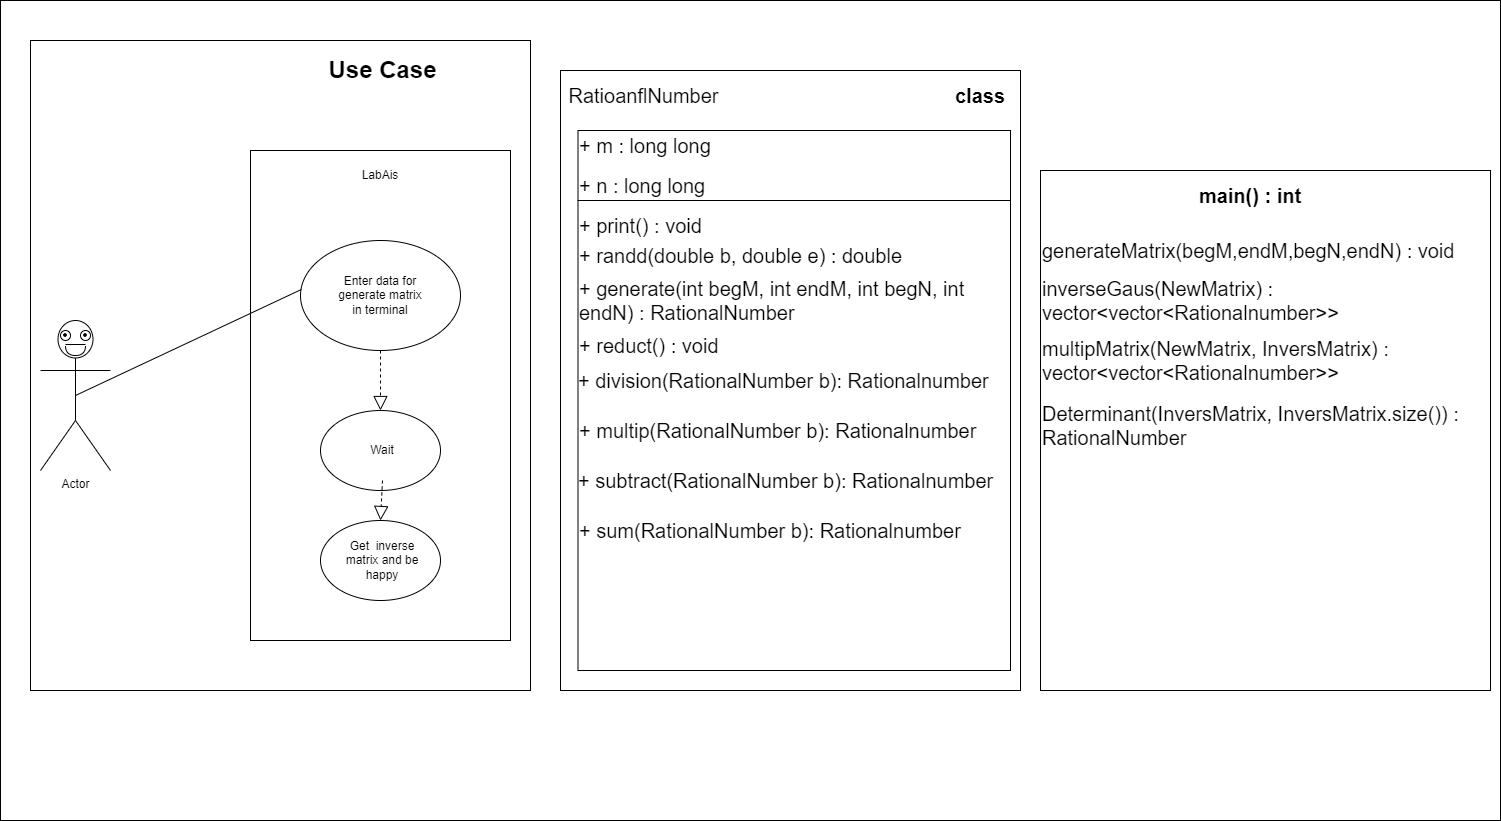

The diagram above was exported from draw.io. Its source (the exported page's mxGraphModel, read from the mxfile embedded in the PNG):
<mxGraphModel dx="1673" dy="887" grid="1" gridSize="10" guides="1" tooltips="1" connect="1" arrows="1" fold="1" page="1" pageScale="1.5" pageWidth="1169" pageHeight="826" background="none" math="0" shadow="0">
  <root>
    <mxCell id="0" style=";html=1;" />
    <mxCell id="1" style=";html=1;" parent="0" />
    <mxCell id="HAXLixZntfwGU-V88_bf-1" value="" style="rounded=0;whiteSpace=wrap;html=1;align=left;" vertex="1" parent="1">
      <mxGeometry x="250" y="30" width="1500" height="820" as="geometry" />
    </mxCell>
    <mxCell id="wBK8i54BJlFoOS9fBbWj-35" value="" style="group" parent="1" vertex="1" connectable="0">
      <mxGeometry x="280" y="70" width="500" height="650" as="geometry" />
    </mxCell>
    <mxCell id="wBK8i54BJlFoOS9fBbWj-33" value="" style="rounded=0;whiteSpace=wrap;html=1;fontFamily=Helvetica;" parent="wBK8i54BJlFoOS9fBbWj-35" vertex="1">
      <mxGeometry width="500" height="650" as="geometry" />
    </mxCell>
    <mxCell id="1672d66443f91eb5-23" value="Use Case" style="text;strokeColor=none;fillColor=none;html=1;fontSize=24;fontStyle=1;verticalAlign=middle;align=center;" parent="wBK8i54BJlFoOS9fBbWj-35" vertex="1">
      <mxGeometry x="261.25" y="10" width="181.5" height="40" as="geometry" />
    </mxCell>
    <mxCell id="wBK8i54BJlFoOS9fBbWj-2" value="Actor" style="shape=umlActor;verticalLabelPosition=bottom;verticalAlign=top;html=1;outlineConnect=0;" parent="wBK8i54BJlFoOS9fBbWj-35" vertex="1">
      <mxGeometry x="10" y="280" width="70" height="150" as="geometry" />
    </mxCell>
    <mxCell id="wBK8i54BJlFoOS9fBbWj-3" value="" style="whiteSpace=wrap;html=1;verticalAlign=top;fontFamily=Helvetica;" parent="wBK8i54BJlFoOS9fBbWj-35" vertex="1">
      <mxGeometry x="220" y="110" width="260" height="490" as="geometry" />
    </mxCell>
    <mxCell id="wBK8i54BJlFoOS9fBbWj-6" value="LabAis" style="text;html=1;strokeColor=none;fillColor=none;align=center;verticalAlign=middle;whiteSpace=wrap;rounded=0;fontFamily=Helvetica;" parent="wBK8i54BJlFoOS9fBbWj-35" vertex="1">
      <mxGeometry x="270" y="120" width="160" height="30" as="geometry" />
    </mxCell>
    <mxCell id="wBK8i54BJlFoOS9fBbWj-8" value="" style="ellipse;whiteSpace=wrap;html=1;fontFamily=Helvetica;" parent="wBK8i54BJlFoOS9fBbWj-35" vertex="1">
      <mxGeometry x="270" y="200" width="160" height="110" as="geometry" />
    </mxCell>
    <mxCell id="wBK8i54BJlFoOS9fBbWj-9" value="Enter data for generate matrix&lt;br&gt;in terminal" style="text;html=1;strokeColor=none;fillColor=none;align=center;verticalAlign=middle;whiteSpace=wrap;rounded=0;fontFamily=Helvetica;" parent="wBK8i54BJlFoOS9fBbWj-35" vertex="1">
      <mxGeometry x="305" y="225" width="90" height="60" as="geometry" />
    </mxCell>
    <mxCell id="wBK8i54BJlFoOS9fBbWj-14" value="" style="ellipse;whiteSpace=wrap;html=1;fontFamily=Helvetica;" parent="wBK8i54BJlFoOS9fBbWj-35" vertex="1">
      <mxGeometry x="290" y="370" width="120" height="80" as="geometry" />
    </mxCell>
    <mxCell id="wBK8i54BJlFoOS9fBbWj-15" value="" style="endArrow=block;dashed=1;endFill=0;endSize=12;html=1;rounded=0;fontFamily=Helvetica;entryX=0.5;entryY=0;entryDx=0;entryDy=0;exitX=0.5;exitY=1;exitDx=0;exitDy=0;" parent="wBK8i54BJlFoOS9fBbWj-35" source="wBK8i54BJlFoOS9fBbWj-8" target="wBK8i54BJlFoOS9fBbWj-14" edge="1">
      <mxGeometry width="160" relative="1" as="geometry">
        <mxPoint x="100" y="370" as="sourcePoint" />
        <mxPoint x="260" y="370" as="targetPoint" />
      </mxGeometry>
    </mxCell>
    <mxCell id="wBK8i54BJlFoOS9fBbWj-16" value="Wait" style="text;html=1;strokeColor=none;fillColor=none;align=center;verticalAlign=middle;whiteSpace=wrap;rounded=0;fontFamily=Helvetica;" parent="wBK8i54BJlFoOS9fBbWj-35" vertex="1">
      <mxGeometry x="307" y="380" width="90" height="60" as="geometry" />
    </mxCell>
    <mxCell id="wBK8i54BJlFoOS9fBbWj-17" value="" style="ellipse;whiteSpace=wrap;html=1;fontFamily=Helvetica;" parent="wBK8i54BJlFoOS9fBbWj-35" vertex="1">
      <mxGeometry x="290" y="480" width="120" height="80" as="geometry" />
    </mxCell>
    <mxCell id="wBK8i54BJlFoOS9fBbWj-20" value="" style="endArrow=block;dashed=1;endFill=0;endSize=12;html=1;rounded=0;fontFamily=Helvetica;entryX=0.5;entryY=0;entryDx=0;entryDy=0;exitX=0.5;exitY=1;exitDx=0;exitDy=0;" parent="wBK8i54BJlFoOS9fBbWj-35" source="wBK8i54BJlFoOS9fBbWj-16" target="wBK8i54BJlFoOS9fBbWj-17" edge="1">
      <mxGeometry width="160" relative="1" as="geometry">
        <mxPoint x="100" y="380" as="sourcePoint" />
        <mxPoint x="260" y="380" as="targetPoint" />
      </mxGeometry>
    </mxCell>
    <mxCell id="wBK8i54BJlFoOS9fBbWj-21" value="Get&amp;nbsp; inverse matrix and be happy" style="text;html=1;strokeColor=none;fillColor=none;align=center;verticalAlign=middle;whiteSpace=wrap;rounded=0;fontFamily=Helvetica;" parent="wBK8i54BJlFoOS9fBbWj-35" vertex="1">
      <mxGeometry x="307" y="490" width="90" height="60" as="geometry" />
    </mxCell>
    <mxCell id="wBK8i54BJlFoOS9fBbWj-22" value="" style="endArrow=none;html=1;rounded=0;fontFamily=Helvetica;exitX=0.5;exitY=0.5;exitDx=0;exitDy=0;exitPerimeter=0;entryX=0.006;entryY=0.445;entryDx=0;entryDy=0;entryPerimeter=0;" parent="wBK8i54BJlFoOS9fBbWj-35" source="wBK8i54BJlFoOS9fBbWj-2" target="wBK8i54BJlFoOS9fBbWj-8" edge="1">
      <mxGeometry width="50" height="50" relative="1" as="geometry">
        <mxPoint x="150" y="390" as="sourcePoint" />
        <mxPoint x="200" y="340" as="targetPoint" />
      </mxGeometry>
    </mxCell>
    <mxCell id="wBK8i54BJlFoOS9fBbWj-23" value="" style="ellipse;whiteSpace=wrap;html=1;fontFamily=Helvetica;" parent="wBK8i54BJlFoOS9fBbWj-35" vertex="1">
      <mxGeometry x="30" y="290" width="10" height="10" as="geometry" />
    </mxCell>
    <mxCell id="wBK8i54BJlFoOS9fBbWj-24" value="" style="ellipse;whiteSpace=wrap;html=1;fontFamily=Helvetica;" parent="wBK8i54BJlFoOS9fBbWj-35" vertex="1">
      <mxGeometry x="50" y="290" width="10" height="10" as="geometry" />
    </mxCell>
    <mxCell id="wBK8i54BJlFoOS9fBbWj-25" value="" style="shape=requiredInterface;html=1;verticalLabelPosition=bottom;sketch=0;fontFamily=Helvetica;rotation=90;" parent="wBK8i54BJlFoOS9fBbWj-35" vertex="1">
      <mxGeometry x="40" y="300" width="10" height="20" as="geometry" />
    </mxCell>
    <mxCell id="wBK8i54BJlFoOS9fBbWj-27" value="" style="line;strokeWidth=1;fillColor=none;align=left;verticalAlign=middle;spacingTop=-1;spacingLeft=3;spacingRight=3;rotatable=0;labelPosition=right;points=[];portConstraint=eastwest;fontFamily=Helvetica;" parent="wBK8i54BJlFoOS9fBbWj-35" vertex="1">
      <mxGeometry x="35" y="300" width="20" height="8" as="geometry" />
    </mxCell>
    <mxCell id="wBK8i54BJlFoOS9fBbWj-29" value="" style="shape=image;html=1;verticalAlign=top;verticalLabelPosition=bottom;labelBackgroundColor=#ffffff;imageAspect=0;aspect=fixed;image=https://cdn1.iconfinder.com/data/icons/bootstrap-vol-2/16/dot-128.png;fontFamily=Helvetica;" parent="wBK8i54BJlFoOS9fBbWj-35" vertex="1">
      <mxGeometry x="25" y="285" width="20" height="20" as="geometry" />
    </mxCell>
    <mxCell id="wBK8i54BJlFoOS9fBbWj-30" value="" style="shape=image;html=1;verticalAlign=top;verticalLabelPosition=bottom;labelBackgroundColor=#ffffff;imageAspect=0;aspect=fixed;image=https://cdn1.iconfinder.com/data/icons/bootstrap-vol-2/16/dot-128.png;fontFamily=Helvetica;" parent="wBK8i54BJlFoOS9fBbWj-35" vertex="1">
      <mxGeometry x="45" y="285" width="20" height="20" as="geometry" />
    </mxCell>
    <mxCell id="HAXLixZntfwGU-V88_bf-2" value="" style="rounded=0;whiteSpace=wrap;html=1;fontSize=20;" vertex="1" parent="1">
      <mxGeometry x="810" y="100" width="460" height="620" as="geometry" />
    </mxCell>
    <mxCell id="HAXLixZntfwGU-V88_bf-3" value="" style="rounded=0;whiteSpace=wrap;html=1;fontSize=20;" vertex="1" parent="1">
      <mxGeometry x="827.5" y="160" width="432.5" height="70" as="geometry" />
    </mxCell>
    <mxCell id="HAXLixZntfwGU-V88_bf-4" value="RatioanflNumber" style="text;html=1;strokeColor=none;fillColor=none;align=center;verticalAlign=middle;whiteSpace=wrap;rounded=0;fontSize=20;" vertex="1" parent="1">
      <mxGeometry x="817" y="110" width="153" height="30" as="geometry" />
    </mxCell>
    <mxCell id="HAXLixZntfwGU-V88_bf-6" value="&lt;b&gt;class&lt;/b&gt;" style="text;html=1;strokeColor=none;fillColor=none;align=center;verticalAlign=middle;whiteSpace=wrap;rounded=0;fontSize=20;" vertex="1" parent="1">
      <mxGeometry x="1200" y="110" width="60" height="30" as="geometry" />
    </mxCell>
    <mxCell id="HAXLixZntfwGU-V88_bf-7" value="+ m : long long" style="text;html=1;strokeColor=none;fillColor=none;align=left;verticalAlign=middle;whiteSpace=wrap;rounded=0;fontSize=20;" vertex="1" parent="1">
      <mxGeometry x="827.5" y="160" width="372.5" height="30" as="geometry" />
    </mxCell>
    <mxCell id="HAXLixZntfwGU-V88_bf-8" value="+ n : long long" style="text;html=1;strokeColor=none;fillColor=none;align=left;verticalAlign=middle;whiteSpace=wrap;rounded=0;fontSize=20;" vertex="1" parent="1">
      <mxGeometry x="827.5" y="200" width="372.5" height="30" as="geometry" />
    </mxCell>
    <mxCell id="HAXLixZntfwGU-V88_bf-9" value="" style="rounded=0;whiteSpace=wrap;html=1;fontSize=20;align=left;" vertex="1" parent="1">
      <mxGeometry x="827.5" y="230" width="432.5" height="470" as="geometry" />
    </mxCell>
    <mxCell id="HAXLixZntfwGU-V88_bf-10" value="+ print() : void" style="text;html=1;strokeColor=none;fillColor=none;align=left;verticalAlign=middle;whiteSpace=wrap;rounded=0;fontSize=20;" vertex="1" parent="1">
      <mxGeometry x="827.5" y="230" width="432.5" height="50" as="geometry" />
    </mxCell>
    <mxCell id="HAXLixZntfwGU-V88_bf-11" value="+ randd(double b, double e) : double" style="text;html=1;strokeColor=none;fillColor=none;align=left;verticalAlign=middle;whiteSpace=wrap;rounded=0;fontSize=20;" vertex="1" parent="1">
      <mxGeometry x="827.5" y="270" width="432.5" height="30" as="geometry" />
    </mxCell>
    <mxCell id="HAXLixZntfwGU-V88_bf-12" value="+ generate(int begM, int endM, int begN, int endN) : RationalNumber" style="text;html=1;strokeColor=none;fillColor=none;align=left;verticalAlign=middle;whiteSpace=wrap;rounded=0;fontSize=20;" vertex="1" parent="1">
      <mxGeometry x="827.5" y="300" width="432.5" height="60" as="geometry" />
    </mxCell>
    <mxCell id="HAXLixZntfwGU-V88_bf-13" value="+ reduct() : void" style="text;html=1;strokeColor=none;fillColor=none;align=left;verticalAlign=middle;whiteSpace=wrap;rounded=0;fontSize=20;" vertex="1" parent="1">
      <mxGeometry x="827.5" y="350" width="372.5" height="50" as="geometry" />
    </mxCell>
    <mxCell id="HAXLixZntfwGU-V88_bf-14" value="+ division(RationalNumber b): Rationalnumber" style="text;html=1;strokeColor=none;fillColor=none;align=left;verticalAlign=middle;whiteSpace=wrap;rounded=0;fontSize=20;" vertex="1" parent="1">
      <mxGeometry x="826.25" y="385" width="433.75" height="50" as="geometry" />
    </mxCell>
    <mxCell id="HAXLixZntfwGU-V88_bf-16" value="+ multip(RationalNumber b): Rationalnumber" style="text;html=1;strokeColor=none;fillColor=none;align=left;verticalAlign=middle;whiteSpace=wrap;rounded=0;fontSize=20;" vertex="1" parent="1">
      <mxGeometry x="827.5" y="435" width="432.5" height="50" as="geometry" />
    </mxCell>
    <mxCell id="HAXLixZntfwGU-V88_bf-17" value="+ subtract(RationalNumber b): Rationalnumber" style="text;html=1;strokeColor=none;fillColor=none;align=left;verticalAlign=middle;whiteSpace=wrap;rounded=0;fontSize=20;" vertex="1" parent="1">
      <mxGeometry x="826.25" y="485" width="433.75" height="50" as="geometry" />
    </mxCell>
    <mxCell id="HAXLixZntfwGU-V88_bf-18" value="+ sum(RationalNumber b): Rationalnumber" style="text;html=1;strokeColor=none;fillColor=none;align=left;verticalAlign=middle;whiteSpace=wrap;rounded=0;fontSize=20;" vertex="1" parent="1">
      <mxGeometry x="827.5" y="535" width="432.5" height="50" as="geometry" />
    </mxCell>
    <mxCell id="HAXLixZntfwGU-V88_bf-19" value="" style="rounded=0;whiteSpace=wrap;html=1;fontSize=20;" vertex="1" parent="1">
      <mxGeometry x="1290" y="200" width="450" height="520" as="geometry" />
    </mxCell>
    <mxCell id="HAXLixZntfwGU-V88_bf-20" value="main() : int" style="text;html=1;strokeColor=none;fillColor=none;align=center;verticalAlign=middle;whiteSpace=wrap;rounded=0;fontSize=20;fontStyle=1" vertex="1" parent="1">
      <mxGeometry x="1435" y="210" width="130" height="30" as="geometry" />
    </mxCell>
    <mxCell id="HAXLixZntfwGU-V88_bf-21" value="generateMatrix(begM,endM,begN,endN) : void" style="text;html=1;strokeColor=none;fillColor=none;align=left;verticalAlign=middle;whiteSpace=wrap;rounded=0;fontSize=20;" vertex="1" parent="1">
      <mxGeometry x="1290" y="260" width="440" height="40" as="geometry" />
    </mxCell>
    <mxCell id="HAXLixZntfwGU-V88_bf-22" value="inverseGaus(NewMatrix) :&amp;nbsp;&lt;br&gt;vector&amp;lt;vector&amp;lt;Rationalnumber&amp;gt;&amp;gt;" style="text;html=1;strokeColor=none;fillColor=none;align=left;verticalAlign=middle;whiteSpace=wrap;rounded=0;fontSize=20;" vertex="1" parent="1">
      <mxGeometry x="1290" y="310" width="440" height="40" as="geometry" />
    </mxCell>
    <mxCell id="HAXLixZntfwGU-V88_bf-23" value="multipMatrix(NewMatrix, InversMatrix) :&amp;nbsp;&lt;br&gt;vector&amp;lt;vector&amp;lt;Rationalnumber&amp;gt;&amp;gt;" style="text;html=1;strokeColor=none;fillColor=none;align=left;verticalAlign=middle;whiteSpace=wrap;rounded=0;fontSize=20;" vertex="1" parent="1">
      <mxGeometry x="1290" y="370" width="440" height="40" as="geometry" />
    </mxCell>
    <mxCell id="HAXLixZntfwGU-V88_bf-24" value="Determinant(InversMatrix, InversMatrix.size()) :&lt;br&gt;RationalNumber" style="text;html=1;strokeColor=none;fillColor=none;align=left;verticalAlign=middle;whiteSpace=wrap;rounded=0;fontSize=20;" vertex="1" parent="1">
      <mxGeometry x="1290" y="435" width="440" height="40" as="geometry" />
    </mxCell>
  </root>
</mxGraphModel>